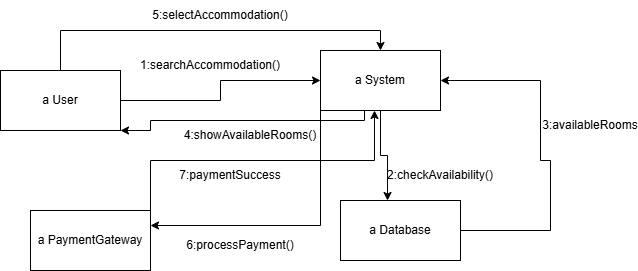

The diagram above was exported from draw.io. Its source (the exported page's mxGraphModel, read from the mxfile embedded in the PNG):
<mxGraphModel dx="872" dy="431" grid="1" gridSize="10" guides="1" tooltips="1" connect="1" arrows="1" fold="1" page="1" pageScale="1" pageWidth="1169" pageHeight="1654" math="0" shadow="0">
  <root>
    <mxCell id="0" />
    <mxCell id="1" parent="0" />
    <mxCell id="69c52RLA4Q5R5ii8PC6J-5" style="edgeStyle=orthogonalEdgeStyle;rounded=0;orthogonalLoop=1;jettySize=auto;html=1;entryX=0;entryY=0.5;entryDx=0;entryDy=0;" edge="1" parent="1" source="69c52RLA4Q5R5ii8PC6J-1" target="69c52RLA4Q5R5ii8PC6J-4">
      <mxGeometry relative="1" as="geometry" />
    </mxCell>
    <mxCell id="69c52RLA4Q5R5ii8PC6J-13" style="edgeStyle=orthogonalEdgeStyle;rounded=0;orthogonalLoop=1;jettySize=auto;html=1;entryX=0.5;entryY=0;entryDx=0;entryDy=0;" edge="1" parent="1" source="69c52RLA4Q5R5ii8PC6J-1" target="69c52RLA4Q5R5ii8PC6J-4">
      <mxGeometry relative="1" as="geometry">
        <Array as="points">
          <mxPoint x="250" y="50" />
          <mxPoint x="570" y="50" />
        </Array>
      </mxGeometry>
    </mxCell>
    <mxCell id="69c52RLA4Q5R5ii8PC6J-1" value="a User" style="rounded=0;whiteSpace=wrap;html=1;" vertex="1" parent="1">
      <mxGeometry x="190" y="90" width="120" height="60" as="geometry" />
    </mxCell>
    <mxCell id="69c52RLA4Q5R5ii8PC6J-9" style="edgeStyle=orthogonalEdgeStyle;rounded=0;orthogonalLoop=1;jettySize=auto;html=1;entryX=1;entryY=0.5;entryDx=0;entryDy=0;" edge="1" parent="1" source="69c52RLA4Q5R5ii8PC6J-2" target="69c52RLA4Q5R5ii8PC6J-4">
      <mxGeometry relative="1" as="geometry">
        <mxPoint x="640" y="100" as="targetPoint" />
        <Array as="points">
          <mxPoint x="740" y="250" />
          <mxPoint x="740" y="180" />
          <mxPoint x="730" y="180" />
          <mxPoint x="730" y="100" />
        </Array>
      </mxGeometry>
    </mxCell>
    <mxCell id="69c52RLA4Q5R5ii8PC6J-2" value="a Database" style="rounded=0;whiteSpace=wrap;html=1;" vertex="1" parent="1">
      <mxGeometry x="530" y="220" width="120" height="60" as="geometry" />
    </mxCell>
    <mxCell id="69c52RLA4Q5R5ii8PC6J-3" value="a&amp;nbsp;PaymentGateway" style="rounded=0;whiteSpace=wrap;html=1;" vertex="1" parent="1">
      <mxGeometry x="220" y="230" width="120" height="60" as="geometry" />
    </mxCell>
    <mxCell id="69c52RLA4Q5R5ii8PC6J-11" style="edgeStyle=orthogonalEdgeStyle;rounded=0;orthogonalLoop=1;jettySize=auto;html=1;entryX=1;entryY=1;entryDx=0;entryDy=0;exitX=0.117;exitY=0.983;exitDx=0;exitDy=0;exitPerimeter=0;" edge="1" parent="1" target="69c52RLA4Q5R5ii8PC6J-1">
      <mxGeometry relative="1" as="geometry">
        <mxPoint x="554.04" y="128.98000000000002" as="sourcePoint" />
        <mxPoint x="340" y="150" as="targetPoint" />
        <Array as="points">
          <mxPoint x="554" y="140" />
          <mxPoint x="340" y="140" />
          <mxPoint x="340" y="150" />
        </Array>
      </mxGeometry>
    </mxCell>
    <mxCell id="69c52RLA4Q5R5ii8PC6J-15" style="edgeStyle=orthogonalEdgeStyle;rounded=0;orthogonalLoop=1;jettySize=auto;html=1;exitX=0;exitY=1;exitDx=0;exitDy=0;entryX=1;entryY=0.25;entryDx=0;entryDy=0;" edge="1" parent="1" source="69c52RLA4Q5R5ii8PC6J-4" target="69c52RLA4Q5R5ii8PC6J-3">
      <mxGeometry relative="1" as="geometry" />
    </mxCell>
    <mxCell id="69c52RLA4Q5R5ii8PC6J-4" value="a System" style="rounded=0;whiteSpace=wrap;html=1;" vertex="1" parent="1">
      <mxGeometry x="510" y="70" width="120" height="60" as="geometry" />
    </mxCell>
    <mxCell id="69c52RLA4Q5R5ii8PC6J-6" value="1:searchAccommodation()" style="text;html=1;align=center;verticalAlign=middle;whiteSpace=wrap;rounded=0;" vertex="1" parent="1">
      <mxGeometry x="370" y="70" width="60" height="30" as="geometry" />
    </mxCell>
    <mxCell id="69c52RLA4Q5R5ii8PC6J-7" style="edgeStyle=orthogonalEdgeStyle;rounded=0;orthogonalLoop=1;jettySize=auto;html=1;entryX=0.392;entryY=0;entryDx=0;entryDy=0;entryPerimeter=0;" edge="1" parent="1" source="69c52RLA4Q5R5ii8PC6J-4" target="69c52RLA4Q5R5ii8PC6J-2">
      <mxGeometry relative="1" as="geometry" />
    </mxCell>
    <mxCell id="69c52RLA4Q5R5ii8PC6J-8" value="2:checkAvailability()" style="text;html=1;align=center;verticalAlign=middle;whiteSpace=wrap;rounded=0;" vertex="1" parent="1">
      <mxGeometry x="600" y="180" width="60" height="30" as="geometry" />
    </mxCell>
    <mxCell id="69c52RLA4Q5R5ii8PC6J-10" value="3:availableRooms" style="text;html=1;align=center;verticalAlign=middle;whiteSpace=wrap;rounded=0;" vertex="1" parent="1">
      <mxGeometry x="750" y="130" width="60" height="30" as="geometry" />
    </mxCell>
    <mxCell id="69c52RLA4Q5R5ii8PC6J-12" value="4:showAvailableRooms()" style="text;html=1;align=center;verticalAlign=middle;whiteSpace=wrap;rounded=0;" vertex="1" parent="1">
      <mxGeometry x="410" y="140" width="60" height="30" as="geometry" />
    </mxCell>
    <mxCell id="69c52RLA4Q5R5ii8PC6J-14" value="5:selectAccommodation()" style="text;html=1;align=center;verticalAlign=middle;whiteSpace=wrap;rounded=0;" vertex="1" parent="1">
      <mxGeometry x="380" y="20" width="60" height="30" as="geometry" />
    </mxCell>
    <mxCell id="69c52RLA4Q5R5ii8PC6J-16" value="6:processPayment()" style="text;html=1;align=center;verticalAlign=middle;whiteSpace=wrap;rounded=0;" vertex="1" parent="1">
      <mxGeometry x="400" y="250" width="60" height="30" as="geometry" />
    </mxCell>
    <mxCell id="69c52RLA4Q5R5ii8PC6J-17" style="edgeStyle=orthogonalEdgeStyle;rounded=0;orthogonalLoop=1;jettySize=auto;html=1;exitX=1;exitY=0;exitDx=0;exitDy=0;entryX=0.45;entryY=1;entryDx=0;entryDy=0;entryPerimeter=0;" edge="1" parent="1" source="69c52RLA4Q5R5ii8PC6J-3" target="69c52RLA4Q5R5ii8PC6J-4">
      <mxGeometry relative="1" as="geometry" />
    </mxCell>
    <mxCell id="69c52RLA4Q5R5ii8PC6J-18" value="7:paymentSuccess" style="text;html=1;align=center;verticalAlign=middle;whiteSpace=wrap;rounded=0;" vertex="1" parent="1">
      <mxGeometry x="390" y="180" width="60" height="30" as="geometry" />
    </mxCell>
  </root>
</mxGraphModel>